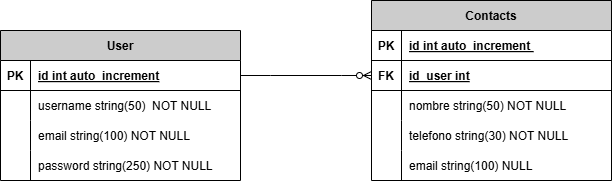

The diagram above was exported from draw.io. Its source (the exported page's mxGraphModel, read from the mxfile embedded in the PNG):
<mxGraphModel dx="1105" dy="473" grid="1" gridSize="10" guides="1" tooltips="1" connect="1" arrows="1" fold="1" page="1" pageScale="1" pageWidth="827" pageHeight="1169" math="0" shadow="0">
  <root>
    <mxCell id="WIyWlLk6GJQsqaUBKTNV-0" />
    <mxCell id="WIyWlLk6GJQsqaUBKTNV-1" parent="WIyWlLk6GJQsqaUBKTNV-0" />
    <mxCell id="4N6rpngAW5p1UrOl25x8-0" parent="WIyWlLk6GJQsqaUBKTNV-1" style="shape=table;startSize=30;container=1;collapsible=1;childLayout=tableLayout;fixedRows=1;rowLines=0;fontStyle=1;align=center;resizeLast=1;fillColor=#CCCCCC;" value="User" vertex="1">
      <mxGeometry height="150" width="240" x="109" y="200" as="geometry" />
    </mxCell>
    <mxCell id="4N6rpngAW5p1UrOl25x8-1" parent="4N6rpngAW5p1UrOl25x8-0" style="shape=partialRectangle;collapsible=0;dropTarget=0;pointerEvents=0;fillColor=none;points=[[0,0.5],[1,0.5]];portConstraint=eastwest;top=0;left=0;right=0;bottom=1;" value="" vertex="1">
      <mxGeometry height="30" width="240" y="30" as="geometry" />
    </mxCell>
    <mxCell id="4N6rpngAW5p1UrOl25x8-2" parent="4N6rpngAW5p1UrOl25x8-1" style="shape=partialRectangle;overflow=hidden;connectable=0;fillColor=none;top=0;left=0;bottom=0;right=0;fontStyle=1;" value="PK" vertex="1">
      <mxGeometry height="30" width="30" as="geometry">
        <mxRectangle height="30" width="30" as="alternateBounds" />
      </mxGeometry>
    </mxCell>
    <mxCell id="4N6rpngAW5p1UrOl25x8-3" parent="4N6rpngAW5p1UrOl25x8-1" style="shape=partialRectangle;overflow=hidden;connectable=0;fillColor=none;top=0;left=0;bottom=0;right=0;align=left;spacingLeft=6;fontStyle=5;" value="id int auto_increment " vertex="1">
      <mxGeometry height="30" width="210" x="30" as="geometry">
        <mxRectangle height="30" width="210" as="alternateBounds" />
      </mxGeometry>
    </mxCell>
    <mxCell id="4N6rpngAW5p1UrOl25x8-4" parent="4N6rpngAW5p1UrOl25x8-0" style="shape=partialRectangle;collapsible=0;dropTarget=0;pointerEvents=0;fillColor=none;points=[[0,0.5],[1,0.5]];portConstraint=eastwest;top=0;left=0;right=0;bottom=0;" value="" vertex="1">
      <mxGeometry height="30" width="240" y="60" as="geometry" />
    </mxCell>
    <mxCell id="4N6rpngAW5p1UrOl25x8-5" parent="4N6rpngAW5p1UrOl25x8-4" style="shape=partialRectangle;overflow=hidden;connectable=0;fillColor=none;top=0;left=0;bottom=0;right=0;" value="" vertex="1">
      <mxGeometry height="30" width="30" as="geometry">
        <mxRectangle height="30" width="30" as="alternateBounds" />
      </mxGeometry>
    </mxCell>
    <mxCell id="4N6rpngAW5p1UrOl25x8-6" parent="4N6rpngAW5p1UrOl25x8-4" style="shape=partialRectangle;overflow=hidden;connectable=0;fillColor=none;top=0;left=0;bottom=0;right=0;align=left;spacingLeft=6;" value="username string(50)  NOT NULL" vertex="1">
      <mxGeometry height="30" width="210" x="30" as="geometry">
        <mxRectangle height="30" width="210" as="alternateBounds" />
      </mxGeometry>
    </mxCell>
    <mxCell id="4N6rpngAW5p1UrOl25x8-7" parent="4N6rpngAW5p1UrOl25x8-0" style="shape=partialRectangle;collapsible=0;dropTarget=0;pointerEvents=0;fillColor=none;points=[[0,0.5],[1,0.5]];portConstraint=eastwest;top=0;left=0;right=0;bottom=0;" value="" vertex="1">
      <mxGeometry height="30" width="240" y="90" as="geometry" />
    </mxCell>
    <mxCell id="4N6rpngAW5p1UrOl25x8-8" parent="4N6rpngAW5p1UrOl25x8-7" style="shape=partialRectangle;overflow=hidden;connectable=0;fillColor=none;top=0;left=0;bottom=0;right=0;" value="" vertex="1">
      <mxGeometry height="30" width="30" as="geometry">
        <mxRectangle height="30" width="30" as="alternateBounds" />
      </mxGeometry>
    </mxCell>
    <mxCell id="4N6rpngAW5p1UrOl25x8-9" parent="4N6rpngAW5p1UrOl25x8-7" style="shape=partialRectangle;overflow=hidden;connectable=0;fillColor=none;top=0;left=0;bottom=0;right=0;align=left;spacingLeft=6;" value="email string(100) NOT NULL" vertex="1">
      <mxGeometry height="30" width="210" x="30" as="geometry">
        <mxRectangle height="30" width="210" as="alternateBounds" />
      </mxGeometry>
    </mxCell>
    <mxCell id="4N6rpngAW5p1UrOl25x8-10" parent="4N6rpngAW5p1UrOl25x8-0" style="shape=partialRectangle;collapsible=0;dropTarget=0;pointerEvents=0;fillColor=none;points=[[0,0.5],[1,0.5]];portConstraint=eastwest;top=0;left=0;right=0;bottom=0;" value="" vertex="1">
      <mxGeometry height="30" width="240" y="120" as="geometry" />
    </mxCell>
    <mxCell id="4N6rpngAW5p1UrOl25x8-11" parent="4N6rpngAW5p1UrOl25x8-10" style="shape=partialRectangle;overflow=hidden;connectable=0;fillColor=none;top=0;left=0;bottom=0;right=0;" value="" vertex="1">
      <mxGeometry height="30" width="30" as="geometry">
        <mxRectangle height="30" width="30" as="alternateBounds" />
      </mxGeometry>
    </mxCell>
    <mxCell id="4N6rpngAW5p1UrOl25x8-12" parent="4N6rpngAW5p1UrOl25x8-10" style="shape=partialRectangle;overflow=hidden;connectable=0;fillColor=none;top=0;left=0;bottom=0;right=0;align=left;spacingLeft=6;" value="password string(250) NOT NULL" vertex="1">
      <mxGeometry height="30" width="210" x="30" as="geometry">
        <mxRectangle height="30" width="210" as="alternateBounds" />
      </mxGeometry>
    </mxCell>
    <mxCell id="4N6rpngAW5p1UrOl25x8-44" edge="1" parent="WIyWlLk6GJQsqaUBKTNV-1" source="4N6rpngAW5p1UrOl25x8-1" style="edgeStyle=entityRelationEdgeStyle;fontSize=12;html=1;endArrow=ERzeroToMany;endFill=1;rounded=0;exitX=1;exitY=0.5;exitDx=0;exitDy=0;entryX=0;entryY=0.5;entryDx=0;entryDy=0;" target="4N6rpngAW5p1UrOl25x8-17" value="">
      <mxGeometry height="100" relative="1" width="100" as="geometry">
        <mxPoint x="349.00000000000006" y="281.99" as="sourcePoint" />
        <mxPoint x="567.08" y="210" as="targetPoint" />
      </mxGeometry>
    </mxCell>
    <mxCell id="4N6rpngAW5p1UrOl25x8-13" parent="WIyWlLk6GJQsqaUBKTNV-1" style="shape=table;startSize=30;container=1;collapsible=1;childLayout=tableLayout;fixedRows=1;rowLines=0;fontStyle=1;align=center;resizeLast=1;strokeColor=#000000;fillColor=#CCCCCC;" value="Contacts" vertex="1">
      <mxGeometry height="180" width="240" x="480" y="170" as="geometry">
        <mxRectangle height="30" width="100" x="540" y="160" as="alternateBounds" />
      </mxGeometry>
    </mxCell>
    <mxCell id="4N6rpngAW5p1UrOl25x8-14" parent="4N6rpngAW5p1UrOl25x8-13" style="shape=partialRectangle;collapsible=0;dropTarget=0;pointerEvents=0;fillColor=none;points=[[0,0.5],[1,0.5]];portConstraint=eastwest;top=0;left=0;right=0;bottom=1;" value="" vertex="1">
      <mxGeometry height="30" width="240" y="30" as="geometry" />
    </mxCell>
    <mxCell id="4N6rpngAW5p1UrOl25x8-15" parent="4N6rpngAW5p1UrOl25x8-14" style="shape=partialRectangle;overflow=hidden;connectable=0;fillColor=none;top=0;left=0;bottom=0;right=0;fontStyle=1;" value="PK" vertex="1">
      <mxGeometry height="30" width="30" as="geometry">
        <mxRectangle height="30" width="30" as="alternateBounds" />
      </mxGeometry>
    </mxCell>
    <mxCell id="4N6rpngAW5p1UrOl25x8-16" parent="4N6rpngAW5p1UrOl25x8-14" style="shape=partialRectangle;overflow=hidden;connectable=0;fillColor=none;top=0;left=0;bottom=0;right=0;align=left;spacingLeft=6;fontStyle=5;" value="id int auto_increment  " vertex="1">
      <mxGeometry height="30" width="210" x="30" as="geometry">
        <mxRectangle height="30" width="210" as="alternateBounds" />
      </mxGeometry>
    </mxCell>
    <mxCell id="4N6rpngAW5p1UrOl25x8-17" parent="4N6rpngAW5p1UrOl25x8-13" style="shape=partialRectangle;collapsible=0;dropTarget=0;pointerEvents=0;fillColor=none;points=[[0,0.5],[1,0.5]];portConstraint=eastwest;top=0;left=0;right=0;bottom=1;" value="" vertex="1">
      <mxGeometry height="30" width="240" y="60" as="geometry" />
    </mxCell>
    <mxCell id="4N6rpngAW5p1UrOl25x8-18" parent="4N6rpngAW5p1UrOl25x8-17" style="shape=partialRectangle;overflow=hidden;connectable=0;fillColor=none;top=0;left=0;bottom=0;right=0;fontStyle=1;" value="FK" vertex="1">
      <mxGeometry height="30" width="30" as="geometry">
        <mxRectangle height="30" width="30" as="alternateBounds" />
      </mxGeometry>
    </mxCell>
    <mxCell id="4N6rpngAW5p1UrOl25x8-19" parent="4N6rpngAW5p1UrOl25x8-17" style="shape=partialRectangle;overflow=hidden;connectable=0;fillColor=none;top=0;left=0;bottom=0;right=0;align=left;spacingLeft=6;fontStyle=5;" value="id_user int " vertex="1">
      <mxGeometry height="30" width="210" x="30" as="geometry">
        <mxRectangle height="30" width="210" as="alternateBounds" />
      </mxGeometry>
    </mxCell>
    <mxCell id="4N6rpngAW5p1UrOl25x8-20" parent="4N6rpngAW5p1UrOl25x8-13" style="shape=partialRectangle;collapsible=0;dropTarget=0;pointerEvents=0;fillColor=none;points=[[0,0.5],[1,0.5]];portConstraint=eastwest;top=0;left=0;right=0;bottom=0;" value="" vertex="1">
      <mxGeometry height="30" width="240" y="90" as="geometry" />
    </mxCell>
    <mxCell id="4N6rpngAW5p1UrOl25x8-21" parent="4N6rpngAW5p1UrOl25x8-20" style="shape=partialRectangle;overflow=hidden;connectable=0;fillColor=none;top=0;left=0;bottom=0;right=0;" value="" vertex="1">
      <mxGeometry height="30" width="30" as="geometry">
        <mxRectangle height="30" width="30" as="alternateBounds" />
      </mxGeometry>
    </mxCell>
    <mxCell id="4N6rpngAW5p1UrOl25x8-22" parent="4N6rpngAW5p1UrOl25x8-20" style="shape=partialRectangle;overflow=hidden;connectable=0;fillColor=none;top=0;left=0;bottom=0;right=0;align=left;spacingLeft=6;" value="nombre string(50) NOT NULL  " vertex="1">
      <mxGeometry height="30" width="210" x="30" as="geometry">
        <mxRectangle height="30" width="210" as="alternateBounds" />
      </mxGeometry>
    </mxCell>
    <mxCell id="4N6rpngAW5p1UrOl25x8-23" parent="4N6rpngAW5p1UrOl25x8-13" style="shape=partialRectangle;collapsible=0;dropTarget=0;pointerEvents=0;fillColor=none;points=[[0,0.5],[1,0.5]];portConstraint=eastwest;top=0;left=0;right=0;bottom=0;" value="" vertex="1">
      <mxGeometry height="30" width="240" y="120" as="geometry" />
    </mxCell>
    <mxCell id="4N6rpngAW5p1UrOl25x8-24" parent="4N6rpngAW5p1UrOl25x8-23" style="shape=partialRectangle;overflow=hidden;connectable=0;fillColor=none;top=0;left=0;bottom=0;right=0;" value="" vertex="1">
      <mxGeometry height="30" width="30" as="geometry">
        <mxRectangle height="30" width="30" as="alternateBounds" />
      </mxGeometry>
    </mxCell>
    <mxCell id="4N6rpngAW5p1UrOl25x8-25" parent="4N6rpngAW5p1UrOl25x8-23" style="shape=partialRectangle;overflow=hidden;connectable=0;fillColor=none;top=0;left=0;bottom=0;right=0;align=left;spacingLeft=6;" value="telefono string(30) NOT NULL" vertex="1">
      <mxGeometry height="30" width="210" x="30" as="geometry">
        <mxRectangle height="30" width="210" as="alternateBounds" />
      </mxGeometry>
    </mxCell>
    <mxCell id="4N6rpngAW5p1UrOl25x8-26" parent="4N6rpngAW5p1UrOl25x8-13" style="shape=partialRectangle;collapsible=0;dropTarget=0;pointerEvents=0;fillColor=none;points=[[0,0.5],[1,0.5]];portConstraint=eastwest;top=0;left=0;right=0;bottom=0;" value="" vertex="1">
      <mxGeometry height="30" width="240" y="150" as="geometry" />
    </mxCell>
    <mxCell id="4N6rpngAW5p1UrOl25x8-27" parent="4N6rpngAW5p1UrOl25x8-26" style="shape=partialRectangle;overflow=hidden;connectable=0;fillColor=none;top=0;left=0;bottom=0;right=0;" value="" vertex="1">
      <mxGeometry height="30" width="30" as="geometry">
        <mxRectangle height="30" width="30" as="alternateBounds" />
      </mxGeometry>
    </mxCell>
    <mxCell id="4N6rpngAW5p1UrOl25x8-28" parent="4N6rpngAW5p1UrOl25x8-26" style="shape=partialRectangle;overflow=hidden;connectable=0;fillColor=none;top=0;left=0;bottom=0;right=0;align=left;spacingLeft=6;" value="email string(100) NULL" vertex="1">
      <mxGeometry height="30" width="210" x="30" as="geometry">
        <mxRectangle height="30" width="210" as="alternateBounds" />
      </mxGeometry>
    </mxCell>
  </root>
</mxGraphModel>